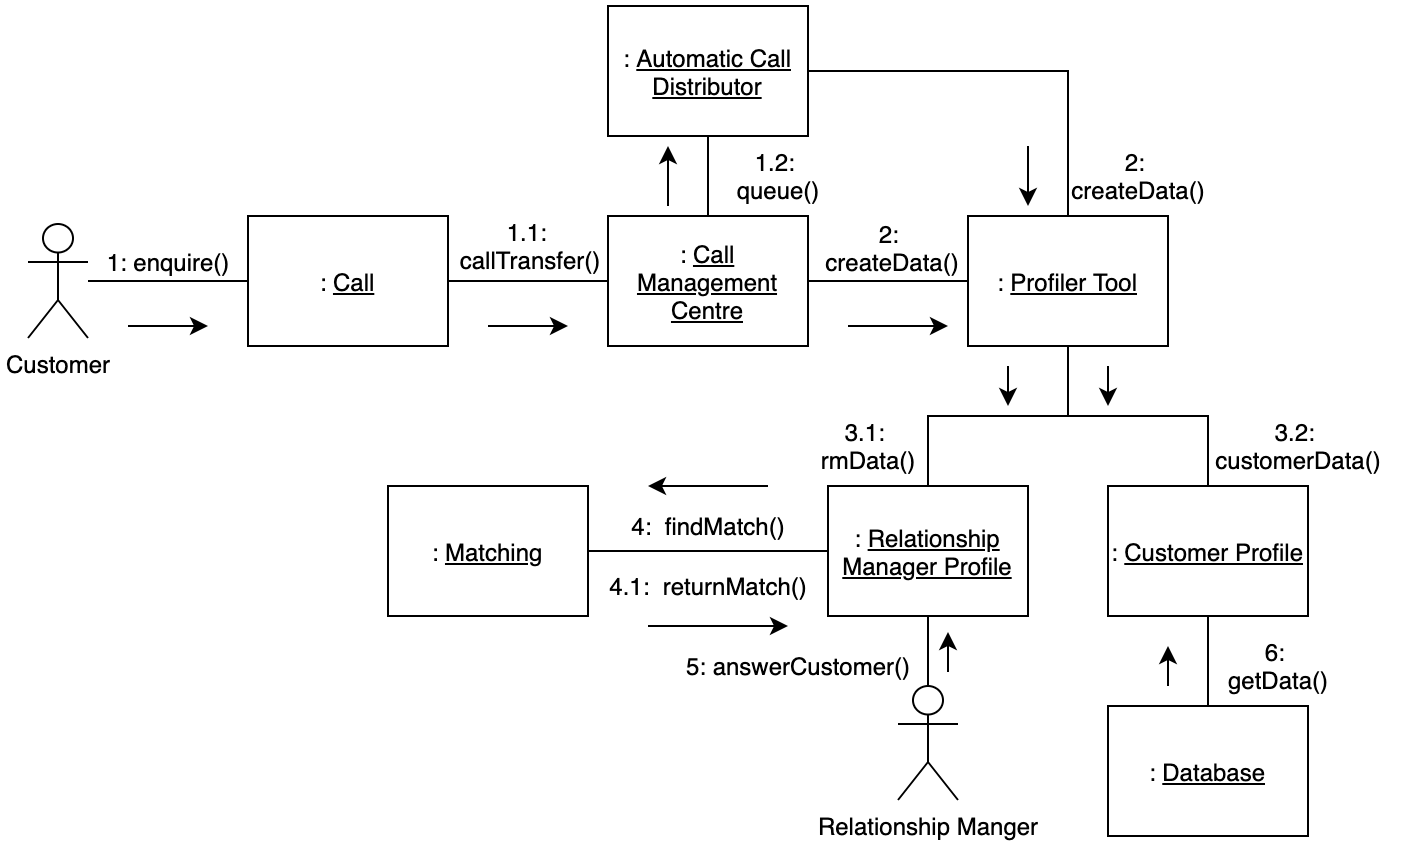

The diagram above was exported from draw.io. Its source (the exported page's mxGraphModel, read from the mxfile embedded in the PNG):
<mxGraphModel dx="1426" dy="722" grid="1" gridSize="10" guides="1" tooltips="1" connect="1" arrows="1" fold="1" page="1" pageScale="1" pageWidth="827" pageHeight="1169" math="0" shadow="0">
  <root>
    <mxCell id="0" />
    <mxCell id="1" parent="0" />
    <mxCell id="erScpLdiCAbYO-k_xuKj-5" style="edgeStyle=orthogonalEdgeStyle;rounded=0;orthogonalLoop=1;jettySize=auto;html=1;entryX=0;entryY=0.5;entryDx=0;entryDy=0;endArrow=none;endFill=0;" parent="1" source="yiVYywmuanTH0mnBmxtx-1" target="yiVYywmuanTH0mnBmxtx-3" edge="1">
      <mxGeometry relative="1" as="geometry" />
    </mxCell>
    <mxCell id="yiVYywmuanTH0mnBmxtx-1" value="Customer&lt;br&gt;" style="shape=umlActor;verticalLabelPosition=bottom;labelBackgroundColor=#ffffff;verticalAlign=top;html=1;outlineConnect=0;" parent="1" vertex="1">
      <mxGeometry x="40" y="179" width="30" height="57" as="geometry" />
    </mxCell>
    <mxCell id="erScpLdiCAbYO-k_xuKj-4" style="edgeStyle=orthogonalEdgeStyle;rounded=0;orthogonalLoop=1;jettySize=auto;html=1;entryX=0;entryY=0.5;entryDx=0;entryDy=0;endArrow=none;endFill=0;" parent="1" source="yiVYywmuanTH0mnBmxtx-3" target="erScpLdiCAbYO-k_xuKj-3" edge="1">
      <mxGeometry relative="1" as="geometry" />
    </mxCell>
    <mxCell id="yiVYywmuanTH0mnBmxtx-3" value=": &lt;u&gt;Call&lt;/u&gt;" style="rounded=0;whiteSpace=wrap;html=1;" parent="1" vertex="1">
      <mxGeometry x="150" y="175" width="100" height="65" as="geometry" />
    </mxCell>
    <mxCell id="erScpLdiCAbYO-k_xuKj-11" style="edgeStyle=orthogonalEdgeStyle;rounded=0;orthogonalLoop=1;jettySize=auto;html=1;entryX=0;entryY=0.5;entryDx=0;entryDy=0;endArrow=none;endFill=0;" parent="1" source="erScpLdiCAbYO-k_xuKj-3" target="erScpLdiCAbYO-k_xuKj-7" edge="1">
      <mxGeometry relative="1" as="geometry" />
    </mxCell>
    <mxCell id="erScpLdiCAbYO-k_xuKj-12" style="edgeStyle=orthogonalEdgeStyle;rounded=0;orthogonalLoop=1;jettySize=auto;html=1;endArrow=none;endFill=0;" parent="1" source="erScpLdiCAbYO-k_xuKj-3" edge="1">
      <mxGeometry relative="1" as="geometry">
        <mxPoint x="380" y="130" as="targetPoint" />
      </mxGeometry>
    </mxCell>
    <mxCell id="erScpLdiCAbYO-k_xuKj-3" value=": &lt;u&gt;Call Management Centre&lt;/u&gt;" style="rounded=0;whiteSpace=wrap;html=1;" parent="1" vertex="1">
      <mxGeometry x="330" y="175" width="100" height="65" as="geometry" />
    </mxCell>
    <mxCell id="erScpLdiCAbYO-k_xuKj-6" value=": &lt;u&gt;Customer Profile&lt;/u&gt;" style="rounded=0;whiteSpace=wrap;html=1;" parent="1" vertex="1">
      <mxGeometry x="580" y="310" width="100" height="65" as="geometry" />
    </mxCell>
    <mxCell id="erScpLdiCAbYO-k_xuKj-9" style="edgeStyle=orthogonalEdgeStyle;rounded=0;orthogonalLoop=1;jettySize=auto;html=1;entryX=0.5;entryY=0;entryDx=0;entryDy=0;endArrow=none;endFill=0;" parent="1" source="erScpLdiCAbYO-k_xuKj-7" target="erScpLdiCAbYO-k_xuKj-8" edge="1">
      <mxGeometry relative="1" as="geometry" />
    </mxCell>
    <mxCell id="erScpLdiCAbYO-k_xuKj-10" style="edgeStyle=orthogonalEdgeStyle;rounded=0;orthogonalLoop=1;jettySize=auto;html=1;entryX=0.5;entryY=0;entryDx=0;entryDy=0;endArrow=none;endFill=0;" parent="1" source="erScpLdiCAbYO-k_xuKj-7" target="erScpLdiCAbYO-k_xuKj-6" edge="1">
      <mxGeometry relative="1" as="geometry" />
    </mxCell>
    <mxCell id="erScpLdiCAbYO-k_xuKj-7" value=": &lt;u&gt;Profiler Tool&lt;/u&gt;" style="rounded=0;whiteSpace=wrap;html=1;" parent="1" vertex="1">
      <mxGeometry x="510" y="175" width="100" height="65" as="geometry" />
    </mxCell>
    <mxCell id="LfsMweHKpM6v45eBZqGL-25" style="edgeStyle=orthogonalEdgeStyle;rounded=0;orthogonalLoop=1;jettySize=auto;html=1;entryX=1;entryY=0.5;entryDx=0;entryDy=0;endArrow=none;endFill=0;" edge="1" parent="1" source="erScpLdiCAbYO-k_xuKj-8" target="erScpLdiCAbYO-k_xuKj-22">
      <mxGeometry relative="1" as="geometry" />
    </mxCell>
    <mxCell id="erScpLdiCAbYO-k_xuKj-8" value=": &lt;u&gt;Relationship Manager Profile&lt;/u&gt;" style="rounded=0;whiteSpace=wrap;html=1;" parent="1" vertex="1">
      <mxGeometry x="440" y="310" width="100" height="65" as="geometry" />
    </mxCell>
    <mxCell id="erScpLdiCAbYO-k_xuKj-14" style="edgeStyle=orthogonalEdgeStyle;rounded=0;orthogonalLoop=1;jettySize=auto;html=1;entryX=0.5;entryY=0;entryDx=0;entryDy=0;endArrow=none;endFill=0;" parent="1" source="erScpLdiCAbYO-k_xuKj-13" target="erScpLdiCAbYO-k_xuKj-7" edge="1">
      <mxGeometry relative="1" as="geometry" />
    </mxCell>
    <mxCell id="erScpLdiCAbYO-k_xuKj-13" value=": &lt;u&gt;Automatic&amp;nbsp;Call Distributor&lt;/u&gt;" style="rounded=0;whiteSpace=wrap;html=1;" parent="1" vertex="1">
      <mxGeometry x="330" y="70" width="100" height="65" as="geometry" />
    </mxCell>
    <mxCell id="erScpLdiCAbYO-k_xuKj-22" value=": &lt;u&gt;Matching&lt;/u&gt;" style="rounded=0;whiteSpace=wrap;html=1;" parent="1" vertex="1">
      <mxGeometry x="220" y="310" width="100" height="65" as="geometry" />
    </mxCell>
    <mxCell id="LfsMweHKpM6v45eBZqGL-1" value="1: enquire()" style="text;html=1;align=center;verticalAlign=middle;resizable=0;points=[];autosize=1;" vertex="1" parent="1">
      <mxGeometry x="70" y="188" width="80" height="20" as="geometry" />
    </mxCell>
    <mxCell id="LfsMweHKpM6v45eBZqGL-4" value="" style="endArrow=classic;html=1;" edge="1" parent="1">
      <mxGeometry width="50" height="50" relative="1" as="geometry">
        <mxPoint x="90" y="230" as="sourcePoint" />
        <mxPoint x="130" y="230" as="targetPoint" />
      </mxGeometry>
    </mxCell>
    <mxCell id="LfsMweHKpM6v45eBZqGL-5" value="" style="endArrow=classic;html=1;" edge="1" parent="1">
      <mxGeometry width="50" height="50" relative="1" as="geometry">
        <mxPoint x="270" y="230" as="sourcePoint" />
        <mxPoint x="310" y="230" as="targetPoint" />
        <Array as="points" />
      </mxGeometry>
    </mxCell>
    <mxCell id="LfsMweHKpM6v45eBZqGL-6" value="1.1: &lt;br&gt;callTransfer()" style="text;html=1;align=center;verticalAlign=middle;resizable=0;points=[];autosize=1;" vertex="1" parent="1">
      <mxGeometry x="246" y="175" width="90" height="30" as="geometry" />
    </mxCell>
    <mxCell id="LfsMweHKpM6v45eBZqGL-7" value="1.2: &lt;br&gt;queue()" style="text;html=1;align=center;verticalAlign=middle;resizable=0;points=[];autosize=1;" vertex="1" parent="1">
      <mxGeometry x="385" y="140" width="60" height="30" as="geometry" />
    </mxCell>
    <mxCell id="LfsMweHKpM6v45eBZqGL-8" value="" style="endArrow=classic;html=1;" edge="1" parent="1">
      <mxGeometry width="50" height="50" relative="1" as="geometry">
        <mxPoint x="360" y="170" as="sourcePoint" />
        <mxPoint x="360" y="140" as="targetPoint" />
        <Array as="points" />
      </mxGeometry>
    </mxCell>
    <mxCell id="LfsMweHKpM6v45eBZqGL-11" value="" style="endArrow=classic;html=1;" edge="1" parent="1">
      <mxGeometry width="50" height="50" relative="1" as="geometry">
        <mxPoint x="540" y="140" as="sourcePoint" />
        <mxPoint x="540" y="170" as="targetPoint" />
        <Array as="points" />
      </mxGeometry>
    </mxCell>
    <mxCell id="LfsMweHKpM6v45eBZqGL-12" value="2: &lt;br&gt;createData()" style="text;html=1;align=center;verticalAlign=middle;resizable=0;points=[];autosize=1;" vertex="1" parent="1">
      <mxGeometry x="555" y="140" width="80" height="30" as="geometry" />
    </mxCell>
    <mxCell id="LfsMweHKpM6v45eBZqGL-15" value="2: &lt;br&gt;createData()" style="text;html=1;align=center;verticalAlign=middle;resizable=0;points=[];autosize=1;" vertex="1" parent="1">
      <mxGeometry x="432" y="176" width="80" height="30" as="geometry" />
    </mxCell>
    <mxCell id="LfsMweHKpM6v45eBZqGL-16" value="" style="endArrow=classic;html=1;" edge="1" parent="1">
      <mxGeometry width="50" height="50" relative="1" as="geometry">
        <mxPoint x="450" y="230" as="sourcePoint" />
        <mxPoint x="500" y="230" as="targetPoint" />
        <Array as="points" />
      </mxGeometry>
    </mxCell>
    <mxCell id="LfsMweHKpM6v45eBZqGL-19" value="3.1: &lt;br&gt;rmData()" style="text;html=1;align=center;verticalAlign=middle;resizable=0;points=[];autosize=1;" vertex="1" parent="1">
      <mxGeometry x="430" y="275" width="60" height="30" as="geometry" />
    </mxCell>
    <mxCell id="LfsMweHKpM6v45eBZqGL-20" value="3.2: &lt;br&gt;customerData()" style="text;html=1;align=center;verticalAlign=middle;resizable=0;points=[];autosize=1;" vertex="1" parent="1">
      <mxGeometry x="625" y="275" width="100" height="30" as="geometry" />
    </mxCell>
    <mxCell id="LfsMweHKpM6v45eBZqGL-23" value="" style="endArrow=classic;html=1;" edge="1" parent="1">
      <mxGeometry width="50" height="50" relative="1" as="geometry">
        <mxPoint x="530" y="250" as="sourcePoint" />
        <mxPoint x="530" y="270" as="targetPoint" />
        <Array as="points" />
      </mxGeometry>
    </mxCell>
    <mxCell id="LfsMweHKpM6v45eBZqGL-24" value="" style="endArrow=classic;html=1;" edge="1" parent="1">
      <mxGeometry width="50" height="50" relative="1" as="geometry">
        <mxPoint x="580" y="250" as="sourcePoint" />
        <mxPoint x="580" y="270" as="targetPoint" />
        <Array as="points" />
      </mxGeometry>
    </mxCell>
    <mxCell id="LfsMweHKpM6v45eBZqGL-26" value="4:&amp;nbsp; findMatch()" style="text;html=1;align=center;verticalAlign=middle;resizable=0;points=[];autosize=1;" vertex="1" parent="1">
      <mxGeometry x="335" y="320" width="90" height="20" as="geometry" />
    </mxCell>
    <mxCell id="LfsMweHKpM6v45eBZqGL-29" value="4.1:&amp;nbsp; returnMatch()" style="text;html=1;align=center;verticalAlign=middle;resizable=0;points=[];autosize=1;" vertex="1" parent="1">
      <mxGeometry x="325" y="350" width="110" height="20" as="geometry" />
    </mxCell>
    <mxCell id="LfsMweHKpM6v45eBZqGL-30" value="" style="endArrow=classic;html=1;" edge="1" parent="1">
      <mxGeometry width="50" height="50" relative="1" as="geometry">
        <mxPoint x="350" y="380" as="sourcePoint" />
        <mxPoint x="420" y="380" as="targetPoint" />
        <Array as="points" />
      </mxGeometry>
    </mxCell>
    <mxCell id="LfsMweHKpM6v45eBZqGL-31" value="" style="endArrow=classic;html=1;" edge="1" parent="1">
      <mxGeometry width="50" height="50" relative="1" as="geometry">
        <mxPoint x="410" y="310" as="sourcePoint" />
        <mxPoint x="350" y="310" as="targetPoint" />
        <Array as="points" />
      </mxGeometry>
    </mxCell>
    <mxCell id="LfsMweHKpM6v45eBZqGL-34" style="edgeStyle=orthogonalEdgeStyle;rounded=0;orthogonalLoop=1;jettySize=auto;html=1;entryX=0.5;entryY=1;entryDx=0;entryDy=0;endArrow=none;endFill=0;" edge="1" parent="1" source="LfsMweHKpM6v45eBZqGL-33" target="erScpLdiCAbYO-k_xuKj-8">
      <mxGeometry relative="1" as="geometry" />
    </mxCell>
    <mxCell id="LfsMweHKpM6v45eBZqGL-33" value="Relationship Manger" style="shape=umlActor;verticalLabelPosition=bottom;labelBackgroundColor=#ffffff;verticalAlign=top;html=1;outlineConnect=0;" vertex="1" parent="1">
      <mxGeometry x="475" y="410" width="30" height="57" as="geometry" />
    </mxCell>
    <mxCell id="LfsMweHKpM6v45eBZqGL-35" value="5:&amp;nbsp;answerCustomer()" style="text;html=1;align=center;verticalAlign=middle;resizable=0;points=[];autosize=1;" vertex="1" parent="1">
      <mxGeometry x="360" y="390" width="130" height="20" as="geometry" />
    </mxCell>
    <mxCell id="LfsMweHKpM6v45eBZqGL-36" value="" style="endArrow=classic;html=1;" edge="1" parent="1">
      <mxGeometry width="50" height="50" relative="1" as="geometry">
        <mxPoint x="500" y="403" as="sourcePoint" />
        <mxPoint x="500" y="383" as="targetPoint" />
        <Array as="points" />
      </mxGeometry>
    </mxCell>
    <mxCell id="LfsMweHKpM6v45eBZqGL-39" style="edgeStyle=orthogonalEdgeStyle;rounded=0;orthogonalLoop=1;jettySize=auto;html=1;entryX=0.5;entryY=1;entryDx=0;entryDy=0;endArrow=none;endFill=0;" edge="1" parent="1" source="LfsMweHKpM6v45eBZqGL-37" target="erScpLdiCAbYO-k_xuKj-6">
      <mxGeometry relative="1" as="geometry" />
    </mxCell>
    <mxCell id="LfsMweHKpM6v45eBZqGL-37" value=": &lt;u&gt;Database&lt;/u&gt;" style="rounded=0;whiteSpace=wrap;html=1;" vertex="1" parent="1">
      <mxGeometry x="580" y="420" width="100" height="65" as="geometry" />
    </mxCell>
    <mxCell id="LfsMweHKpM6v45eBZqGL-40" value="6: &lt;br&gt;getData()" style="text;html=1;align=center;verticalAlign=middle;resizable=0;points=[];autosize=1;" vertex="1" parent="1">
      <mxGeometry x="630" y="385" width="70" height="30" as="geometry" />
    </mxCell>
    <mxCell id="LfsMweHKpM6v45eBZqGL-43" value="" style="endArrow=classic;html=1;" edge="1" parent="1">
      <mxGeometry width="50" height="50" relative="1" as="geometry">
        <mxPoint x="610" y="410" as="sourcePoint" />
        <mxPoint x="610" y="390" as="targetPoint" />
        <Array as="points" />
      </mxGeometry>
    </mxCell>
  </root>
</mxGraphModel>